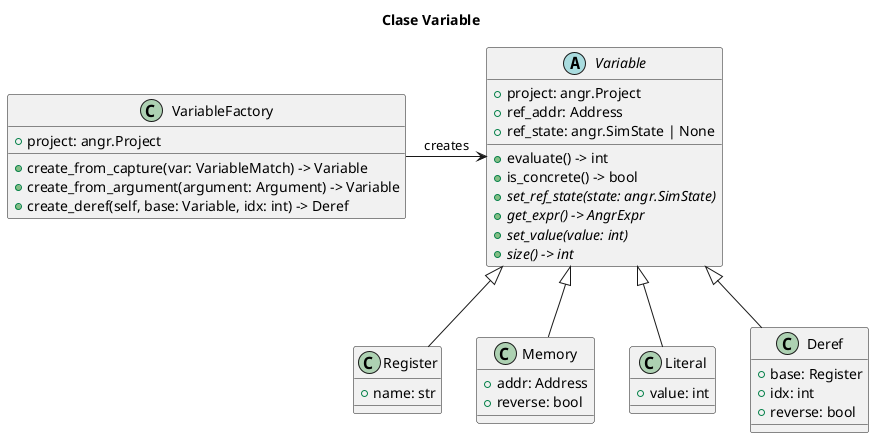

The diagram above was rendered by PlantUML. Its source (embedded in the PNG):
@startuml

title Clase Variable
abstract class Variable {
    + project: angr.Project
    + ref_addr: Address
    + ref_state: angr.SimState | None

    + evaluate() -> int
    + is_concrete() -> bool
    + {abstract} set_ref_state(state: angr.SimState)
    + {abstract} get_expr() -> AngrExpr
    + {abstract} set_value(value: int)
    + {abstract} size() -> int
}

class Register {
    + name: str   
}

class Memory {
    + addr: Address
    + reverse: bool
}

class Literal {
    + value: int
}

class Deref {
    + base: Register
    + idx: int
    + reverse: bool
}

' Relación de herencia para Variable
Variable <|-- Register
Variable <|-- Memory
Variable <|-- Literal
Variable <|-- Deref

class VariableFactory {
    + project: angr.Project
    + create_from_capture(var: VariableMatch) -> Variable
    + create_from_argument(argument: Argument) -> Variable
    + create_deref(self, base: Variable, idx: int) -> Deref
}

VariableFactory -> Variable : creates 

@enduml